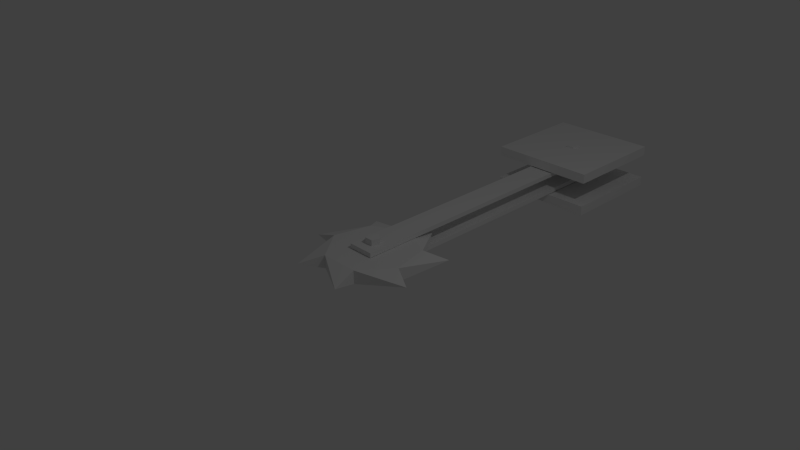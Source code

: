 # Source: saw.blend  (saved by Blender 2.76.0; exported with 4.5.12 LTS)
import bpy
from mathutils import Matrix  # noqa: F401  (used for matrix-valued properties, if any)

bpy.ops.wm.read_factory_settings(use_empty=True)
scene = bpy.context.scene
scene.name = 'Scene'

# ---- collections
col_collection_1 = bpy.data.collections.new('Collection 1'); scene.collection.children.link(col_collection_1)

# ---- world
world_world = bpy.data.worlds.new('World'); scene.world = world_world
world_world.color = (0.05088, 0.05088, 0.05088)
world_world.use_sun_shadow = False
world_world.sun_shadow_jitter_overblur = 0.0
world_world.cycles.sampling_method = 'MANUAL'
world_world.cycles.sample_map_resolution = 256

# ---- cameras
cam_camera = bpy.data.cameras.new('Camera')
cam_camera.clip_end = 100.0
cam_camera.lens = 35.0
cam_camera.sensor_width = 32.0
cam_camera.sensor_height = 18.0
cam_camera.ortho_scale = 7.314
cam_camera.dof.focus_distance = 0.0
cam_camera.dof.aperture_fstop = 128.0

# ---- lights
light_lamp = bpy.data.lights.new('Lamp', 'POINT')
light_lamp.transmission_factor = 0.0
light_lamp.cutoff_distance = 30.0
light_lamp.energy = 100.0
light_lamp.shadow_buffer_clip_start = 1.001
light_lamp.shadow_soft_size = 0.1
light_lamp.shadow_maximum_resolution = 0.006
light_lamp.use_absolute_resolution = True
light_lamp.cycles.use_multiple_importance_sampling = False

# ---- meshes
me_cube_008 = bpy.data.meshes.new('Cube.008')
me_cube_008.from_pydata([(-1.0, -1.0, -1.0), (-1.0, -1.0, 1.0), (-1.0, 1.0, -1.0), (-1.0, 1.0, 1.0), (1.0, -1.0, -1.0), (1.0, -1.0, 1.0), (1.0, 1.0, -1.0), (1.0, 1.0, 1.0)], [], [(1, 3, 2, 0), (3, 7, 6, 2), (7, 5, 4, 6), (5, 1, 0, 4), (0, 2, 6, 4), (5, 7, 3, 1)])
_uv = me_cube_008.uv_layers.new(name='UVMap')
_uv.uv.foreach_set('vector', [0.0, 0.0, 1.0, 0.0, 1.0, 1.0, 0.0, 1.0, 0.0, 0.0, 1.0, 0.0, 1.0, 1.0, 0.0, 1.0, 0.0, 0.0, 1.0, 0.0, 1.0, 1.0, 0.0, 1.0, 0.0, 0.0, 1.0, 0.0, 1.0, 1.0, 0.0, 1.0, 0.0, 0.0, 1.0, 0.0, 1.0, 1.0, 0.0, 1.0, 0.0, 0.0, 1.0, 0.0, 1.0, 1.0, 0.0, 1.0])
me_cube_008.use_remesh_preserve_volume = False
me_cube_008.use_remesh_preserve_attributes = False
me_cube_008.use_mirror_vertex_groups = False
me_cube_008.update()
me_cylinder_001 = bpy.data.meshes.new('Cylinder.001')
me_cylinder_001.from_pydata([(0.0, 0.1, -0.25), (0.0, 0.1, 0.25), (0.09511, 0.0309, -0.25), (0.09511, 0.0309, 0.25), (0.05878, -0.0809, -0.25), (0.05878, -0.0809, 0.25), (-0.05878, -0.0809, -0.25), (-0.05878, -0.0809, 0.25), (-0.09511, 0.0309, -0.25), (-0.09511, 0.0309, 0.25)], [], [(0, 1, 3, 2), (2, 3, 5, 4), (4, 5, 7, 6), (3, 1, 9, 7, 5), (8, 9, 1, 0), (6, 7, 9, 8), (0, 2, 4, 6, 8)])
me_cylinder_001.use_remesh_preserve_volume = False
me_cylinder_001.use_remesh_preserve_attributes = False
me_cylinder_001.use_mirror_vertex_groups = False
me_cylinder_001.update()
me_cube_002 = bpy.data.meshes.new('Cube.002')
me_cube_002.from_pydata([(-0.189, -2.271, -0.03254), (-0.189, -2.271, 0.03254), (-0.189, 2.271, -0.03254), (-0.189, 2.271, 0.03254), (0.189, -2.271, -0.03254), (0.189, -2.271, 0.03254), (0.189, 2.271, -0.03254), (0.189, 2.271, 0.03254)], [], [(1, 3, 2, 0), (3, 7, 6, 2), (7, 5, 4, 6), (5, 1, 0, 4), (0, 2, 6, 4), (5, 7, 3, 1)])
me_cube_002.use_remesh_preserve_volume = False
me_cube_002.use_remesh_preserve_attributes = False
me_cube_002.use_mirror_vertex_groups = False
me_cube_002.update()
me_cylinder = bpy.data.meshes.new('Cylinder')
me_cylinder.from_pydata([(0.0, 1.0, -0.15), (0.0, 1.0, 0.15), (0.7818, 0.6235, -0.15), (0.7818, 0.6235, 0.15), (0.9749, -0.2225, -0.15), (0.9749, -0.2225, 0.15), (0.4339, -0.901, -0.15), (0.4339, -0.901, 0.15), (-0.4339, -0.901, -0.15), (-0.4339, -0.901, 0.15), (-0.9749, -0.2225, -0.15), (-0.9749, -0.2225, 0.15), (-0.7818, 0.6235, -0.15), (-0.7818, 0.6235, 0.15), (0.1472, 1.546, 0.01658), (0.1472, 1.546, 0.01658), (0.1472, 1.546, 0.01658), (0.1472, 1.546, 0.01658), (1.3, 0.8484, 0.04198), (1.3, 0.8484, 0.04198), (1.3, 0.8484, 0.04198), (1.3, 0.8484, 0.04198), (1.474, -0.4879, 0.03577), (1.474, -0.4879, 0.03577), (1.474, -0.4879, 0.03577), (1.474, -0.4879, 0.03577), (0.5379, -1.457, 0.002618), (0.5379, -1.457, 0.002618), (0.5379, -1.457, 0.002618), (0.5379, -1.457, 0.002618), (-0.8032, -1.329, -0.0325), (-0.8032, -1.329, -0.0325), (-0.8032, -1.329, -0.0325), (-0.8032, -1.329, -0.0325), (-1.116, 1.079, -0.0213), (-1.116, 1.079, -0.0213), (-1.116, 1.079, -0.0213), (-1.116, 1.079, -0.0213), (-1.539, -0.2001, -0.04315), (-1.539, -0.2001, -0.04315), (-1.539, -0.2001, -0.04315), (-1.539, -0.2001, -0.04315)], [], [(3, 1, 13, 11, 9, 7, 5), (0, 2, 4, 6, 8, 10, 12), (14, 15, 16, 17), (1, 15, 14, 0), (3, 16, 15, 1), (2, 17, 16, 3), (0, 14, 17, 2), (18, 19, 20, 21), (3, 19, 18, 2), (5, 20, 19, 3), (4, 21, 20, 5), (2, 18, 21, 4), (22, 23, 24, 25), (5, 23, 22, 4), (7, 24, 23, 5), (6, 25, 24, 7), (4, 22, 25, 6), (26, 27, 28, 29), (7, 27, 26, 6), (9, 28, 27, 7), (8, 29, 28, 9), (6, 26, 29, 8), (30, 31, 32, 33), (9, 31, 30, 8), (11, 32, 31, 9), (10, 33, 32, 11), (8, 30, 33, 10), (34, 35, 36, 37), (13, 35, 34, 12), (1, 36, 35, 13), (0, 37, 36, 1), (12, 34, 37, 0), (38, 39, 40, 41), (11, 39, 38, 10), (13, 40, 39, 11), (12, 41, 40, 13), (10, 38, 41, 12)])
me_cylinder.use_remesh_preserve_volume = False
me_cylinder.use_remesh_preserve_attributes = False
me_cylinder.use_mirror_vertex_groups = False
me_cylinder.update()
me_cube_004 = bpy.data.meshes.new('Cube.004')
me_cube_004.from_pydata([(-0.189, -2.271, -0.03254), (-0.189, -2.271, 0.03254), (-0.189, 2.271, -0.03254), (-0.189, 2.271, 0.03254), (0.189, -2.271, -0.03254), (0.189, -2.271, 0.03254), (0.189, 2.271, -0.03254), (0.189, 2.271, 0.03254)], [], [(1, 3, 2, 0), (3, 7, 6, 2), (7, 5, 4, 6), (5, 1, 0, 4), (0, 2, 6, 4), (5, 7, 3, 1)])
me_cube_004.use_remesh_preserve_volume = False
me_cube_004.use_remesh_preserve_attributes = False
me_cube_004.use_mirror_vertex_groups = False
me_cube_004.update()
me_cube_009 = bpy.data.meshes.new('Cube.009')
me_cube_009.from_pydata([(-1.0, -1.0, -1.0), (-1.0, -1.0, 1.0), (-1.0, 1.0, -1.0), (-1.0, 1.0, 1.0), (1.0, -1.0, -1.0), (1.0, -1.0, 1.0), (1.0, 1.0, -1.0), (1.0, 1.0, 1.0)], [], [(1, 3, 2, 0), (3, 7, 6, 2), (7, 5, 4, 6), (5, 1, 0, 4), (0, 2, 6, 4), (5, 7, 3, 1)])
_uv = me_cube_009.uv_layers.new(name='UVMap')
_uv.uv.foreach_set('vector', [0.0, 0.0, 1.0, 0.0, 1.0, 1.0, 0.0, 1.0, 0.0, 0.0, 1.0, 0.0, 1.0, 1.0, 0.0, 1.0, 0.0, 0.0, 1.0, 0.0, 1.0, 1.0, 0.0, 1.0, 0.0, 0.0, 1.0, 0.0, 1.0, 1.0, 0.0, 1.0, 0.0, 0.0, 1.0, 0.0, 1.0, 1.0, 0.0, 1.0, 0.0, 0.0, 1.0, 0.0, 1.0, 1.0, 0.0, 1.0])
me_cube_009.use_remesh_preserve_volume = False
me_cube_009.use_remesh_preserve_attributes = False
me_cube_009.use_mirror_vertex_groups = False
me_cube_009.update()
me_cylinder_002 = bpy.data.meshes.new('Cylinder.002')
me_cylinder_002.from_pydata([(0.0, 0.1, -0.25), (0.0, 0.1, 0.25), (0.09511, 0.0309, -0.25), (0.09511, 0.0309, 0.25), (0.05878, -0.0809, -0.25), (0.05878, -0.0809, 0.25), (-0.05878, -0.0809, -0.25), (-0.05878, -0.0809, 0.25), (-0.09511, 0.0309, -0.25), (-0.09511, 0.0309, 0.25)], [], [(0, 1, 3, 2), (2, 3, 5, 4), (4, 5, 7, 6), (3, 1, 9, 7, 5), (8, 9, 1, 0), (6, 7, 9, 8), (0, 2, 4, 6, 8)])
me_cylinder_002.use_remesh_preserve_volume = False
me_cylinder_002.use_remesh_preserve_attributes = False
me_cylinder_002.use_mirror_vertex_groups = False
me_cylinder_002.update()

# ---- objects
ob_case1 = bpy.data.objects.new('Case1', me_cube_008)
ob_screw = bpy.data.objects.new('Screw', me_cylinder_001)
ob_arm1 = bpy.data.objects.new('Arm1', me_cube_002)
ob_saw = bpy.data.objects.new('Saw', me_cylinder)
ob_lamp = bpy.data.objects.new('Lamp', light_lamp)
ob_camera = bpy.data.objects.new('Camera', cam_camera)
ob_arm2 = bpy.data.objects.new('Arm2', me_cube_004)
ob_case2 = bpy.data.objects.new('Case2', me_cube_009)
ob_casescrew = bpy.data.objects.new('CaseScrew', me_cylinder_002)

# ---- transforms, parenting, visibility, modifiers, constraints
ob_case1.location = (-0.0005089, 0.0007226, 0.2516)
ob_case1.scale = (0.79, 0.7897, -0.07161)
ob_case1.lineart.crease_threshold = 0.0
ob_screw.location = (-0.0005089, -4.183, 0.0)
ob_screw.lineart.crease_threshold = 0.0
ob_arm1.location = (-0.0005089, -2.131, 0.1325)
ob_arm1.lineart.crease_threshold = 0.0
ob_saw.location = (-0.0005089, -4.183, 0.0)
ob_saw.scale = (0.6359, 0.6359, 0.6359)
ob_saw.lineart.crease_threshold = 0.0
ob_lamp.location = (4.506, -3.221, 6.037)
ob_lamp.rotation_euler = (0.6503, 0.05522, 1.866)
ob_lamp.lock_rotations_4d = False
ob_lamp.empty_display_type = 'ARROWS'
ob_lamp.color = (0.0, 0.0, 0.0, 0.0)
ob_lamp.lineart.crease_threshold = 0.0
ob_camera.location = (7.481, -10.69, 5.344)
ob_camera.rotation_euler = (1.109, 0.01082, 0.8149)
ob_camera.lock_rotations_4d = False
ob_camera.empty_display_type = 'ARROWS'
ob_camera.color = (0.0, 0.0, 0.0, 0.0)
ob_camera.display_type = 'WIRE'
ob_camera.lineart.crease_threshold = 0.0
ob_arm2.location = (-0.0005089, -2.131, -0.1423)
ob_arm2.lineart.crease_threshold = 0.0
ob_case2.location = (-0.0005089, 0.0007226, -0.2595)
ob_case2.scale = (0.79, 0.7897, -0.07161)
ob_case2.lineart.crease_threshold = 0.0
ob_casescrew.location = (-0.0005089, 0.0007226, 0.0)
ob_casescrew.scale = (1.0, 1.0, 1.406)
ob_casescrew.lineart.crease_threshold = 0.0

# ---- collection membership
col_collection_1.objects.link(ob_case1)
col_collection_1.objects.link(ob_screw)
col_collection_1.objects.link(ob_arm1)
col_collection_1.objects.link(ob_saw)
col_collection_1.objects.link(ob_lamp)
col_collection_1.objects.link(ob_camera)
col_collection_1.objects.link(ob_arm2)
col_collection_1.objects.link(ob_case2)
col_collection_1.objects.link(ob_casescrew)

# ---- scene / render settings (as saved in the file)
scene.camera = ob_camera
scene.frame_start = 1; scene.frame_end = 250; scene.frame_set(20)
scene.render.engine = 'BLENDER_EEVEE_NEXT'
scene.render.resolution_percentage = 50
scene.render.dither_intensity = 0.0
scene.cycles.use_denoising = False
scene.cycles.samples = 10
scene.cycles.sampling_pattern = 'TABULATED_SOBOL'
scene.cycles.light_sampling_threshold = 0.0
scene.cycles.use_adaptive_sampling = False
scene.cycles.use_light_tree = False
scene.cycles.blur_glossy = 0.0
scene.cycles.pixel_filter_type = 'GAUSSIAN'
scene.cycles.sample_clamp_indirect = 0.0
scene.view_settings.view_transform = 'Standard'
bpy.context.view_layer.update()

